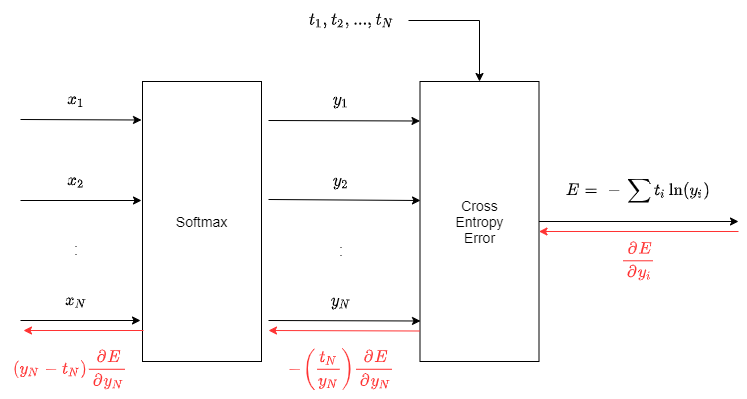

The diagram above was exported from draw.io. Its source (the exported page's mxGraphModel, read from the mxfile embedded in the PNG):
<mxGraphModel dx="65" dy="-820" grid="1" gridSize="10" guides="1" tooltips="1" connect="1" arrows="1" fold="1" page="1" pageScale="1" pageWidth="827" pageHeight="1169" background="#FFFFFF" math="1" shadow="0">
  <root>
    <mxCell id="0" />
    <mxCell id="1" parent="0" />
    <mxCell id="2" value="&lt;font color=&quot;#000000&quot;&gt;Softmax&lt;/font&gt;" style="rounded=0;whiteSpace=wrap;html=1;fontSize=14;fontColor=#FF3333;" parent="1" vertex="1">
      <mxGeometry x="1044" y="1841" width="119" height="280" as="geometry" />
    </mxCell>
    <mxCell id="3" value="" style="edgeStyle=orthogonalEdgeStyle;rounded=0;orthogonalLoop=1;jettySize=auto;html=1;strokeColor=#000000;fontSize=14;fontColor=#000000;" parent="1" source="4" edge="1">
      <mxGeometry relative="1" as="geometry">
        <mxPoint x="1640" y="1981" as="targetPoint" />
      </mxGeometry>
    </mxCell>
    <mxCell id="4" value="&lt;font color=&quot;#000000&quot;&gt;Cross&lt;br&gt;Entropy&lt;br&gt;Error&lt;br&gt;&lt;/font&gt;" style="rounded=0;whiteSpace=wrap;html=1;fontSize=14;fontColor=#FF3333;" parent="1" vertex="1">
      <mxGeometry x="1321.5" y="1841" width="119" height="280" as="geometry" />
    </mxCell>
    <mxCell id="5" value="&lt;span style=&quot;font-size: 14px ; white-space: nowrap&quot;&gt;`x_2`&lt;/span&gt;" style="text;html=1;strokeColor=none;fillColor=none;align=center;verticalAlign=middle;whiteSpace=wrap;rounded=0;fontSize=14;" parent="1" vertex="1">
      <mxGeometry x="957.5" y="1924.5" width="40" height="30" as="geometry" />
    </mxCell>
    <mxCell id="6" value="&lt;span style=&quot;font-size: 14px ; white-space: nowrap&quot;&gt;`x_N`&lt;/span&gt;" style="text;html=1;strokeColor=none;fillColor=none;align=center;verticalAlign=middle;whiteSpace=wrap;rounded=0;fontSize=14;" parent="1" vertex="1">
      <mxGeometry x="957.5000000000002" y="2044.5" width="40" height="30" as="geometry" />
    </mxCell>
    <mxCell id="7" value="" style="endArrow=classic;html=1;strokeColor=#000000;fontSize=14;fontColor=#FF3333;" parent="1" edge="1">
      <mxGeometry width="50" height="50" relative="1" as="geometry">
        <mxPoint x="922" y="2080" as="sourcePoint" />
        <mxPoint x="1042" y="2080" as="targetPoint" />
      </mxGeometry>
    </mxCell>
    <mxCell id="8" value="" style="endArrow=classic;html=1;strokeColor=#000000;fontSize=14;fontColor=#FF3333;" parent="1" edge="1">
      <mxGeometry width="50" height="50" relative="1" as="geometry">
        <mxPoint x="922" y="1960" as="sourcePoint" />
        <mxPoint x="1043" y="1960" as="targetPoint" />
      </mxGeometry>
    </mxCell>
    <mxCell id="9" value="" style="endArrow=classic;html=1;strokeColor=#000000;fontSize=14;fontColor=#FF3333;" parent="1" edge="1">
      <mxGeometry width="50" height="50" relative="1" as="geometry">
        <mxPoint x="922" y="1879" as="sourcePoint" />
        <mxPoint x="1043" y="1879.5" as="targetPoint" />
      </mxGeometry>
    </mxCell>
    <mxCell id="10" value=":" style="text;html=1;strokeColor=none;fillColor=none;align=center;verticalAlign=middle;whiteSpace=wrap;rounded=0;fontSize=16;" parent="1" vertex="1">
      <mxGeometry x="957.5000000000001" y="1989" width="40" height="40" as="geometry" />
    </mxCell>
    <mxCell id="11" value="&lt;span style=&quot;font-size: 14px ; white-space: nowrap&quot;&gt;`x_1`&lt;/span&gt;" style="text;html=1;strokeColor=none;fillColor=none;align=center;verticalAlign=middle;whiteSpace=wrap;rounded=0;fontSize=14;" parent="1" vertex="1">
      <mxGeometry x="957.5000000000001" y="1844" width="40" height="30" as="geometry" />
    </mxCell>
    <mxCell id="12" value="" style="endArrow=classic;html=1;strokeColor=#000000;fontSize=14;fontColor=#FF3333;" parent="1" edge="1">
      <mxGeometry width="50" height="50" relative="1" as="geometry">
        <mxPoint x="1170" y="1880" as="sourcePoint" />
        <mxPoint x="1321.5" y="1880.5" as="targetPoint" />
      </mxGeometry>
    </mxCell>
    <mxCell id="13" value="" style="endArrow=classic;html=1;strokeColor=#000000;fontSize=14;fontColor=#FF3333;" parent="1" edge="1">
      <mxGeometry width="50" height="50" relative="1" as="geometry">
        <mxPoint x="1170" y="1959" as="sourcePoint" />
        <mxPoint x="1322" y="1960" as="targetPoint" />
      </mxGeometry>
    </mxCell>
    <mxCell id="14" value="" style="endArrow=classic;html=1;strokeColor=#000000;fontSize=14;fontColor=#FF3333;" parent="1" edge="1">
      <mxGeometry width="50" height="50" relative="1" as="geometry">
        <mxPoint x="1170" y="2080" as="sourcePoint" />
        <mxPoint x="1322" y="2080.5" as="targetPoint" />
      </mxGeometry>
    </mxCell>
    <mxCell id="15" value="&lt;span style=&quot;font-size: 14px ; white-space: nowrap&quot;&gt;`y_2`&lt;/span&gt;" style="text;html=1;strokeColor=none;fillColor=none;align=center;verticalAlign=middle;whiteSpace=wrap;rounded=0;fontSize=14;" parent="1" vertex="1">
      <mxGeometry x="1222.5" y="1925.5" width="40" height="30" as="geometry" />
    </mxCell>
    <mxCell id="16" value="&lt;span style=&quot;font-size: 14px ; white-space: nowrap&quot;&gt;`y_N`&lt;/span&gt;" style="text;html=1;strokeColor=none;fillColor=none;align=center;verticalAlign=middle;whiteSpace=wrap;rounded=0;fontSize=14;" parent="1" vertex="1">
      <mxGeometry x="1222.5000000000002" y="2045.5" width="40" height="30" as="geometry" />
    </mxCell>
    <mxCell id="17" value=":" style="text;html=1;strokeColor=none;fillColor=none;align=center;verticalAlign=middle;whiteSpace=wrap;rounded=0;fontSize=16;" parent="1" vertex="1">
      <mxGeometry x="1222.5" y="1990" width="40" height="40" as="geometry" />
    </mxCell>
    <mxCell id="18" value="&lt;span style=&quot;font-size: 14px ; white-space: nowrap&quot;&gt;`y_1`&lt;/span&gt;" style="text;html=1;strokeColor=none;fillColor=none;align=center;verticalAlign=middle;whiteSpace=wrap;rounded=0;fontSize=14;" parent="1" vertex="1">
      <mxGeometry x="1222.5" y="1845" width="40" height="30" as="geometry" />
    </mxCell>
    <mxCell id="19" style="edgeStyle=orthogonalEdgeStyle;rounded=0;orthogonalLoop=1;jettySize=auto;html=1;entryX=0.5;entryY=0;entryDx=0;entryDy=0;strokeColor=#000000;fontSize=14;fontColor=#000000;" parent="1" source="20" target="4" edge="1">
      <mxGeometry relative="1" as="geometry" />
    </mxCell>
    <mxCell id="20" value="`t_1, t_2, ..., t_N`" style="text;html=1;strokeColor=none;fillColor=none;align=center;verticalAlign=middle;whiteSpace=wrap;rounded=0;fontSize=14;fontColor=#000000;" parent="1" vertex="1">
      <mxGeometry x="1197" y="1760" width="113" height="40" as="geometry" />
    </mxCell>
    <mxCell id="21" value="`E=-\sum t_i \ln(y_i)`" style="text;html=1;strokeColor=none;fillColor=none;align=center;verticalAlign=middle;whiteSpace=wrap;rounded=0;fontSize=14;fontColor=#000000;" parent="1" vertex="1">
      <mxGeometry x="1450" y="1921" width="180" height="58" as="geometry" />
    </mxCell>
    <mxCell id="22" value="" style="edgeStyle=orthogonalEdgeStyle;rounded=0;orthogonalLoop=1;jettySize=auto;html=1;strokeColor=#FF3333;fontSize=14;fontColor=#000000;" parent="1" edge="1">
      <mxGeometry relative="1" as="geometry">
        <mxPoint x="1640" y="1991" as="sourcePoint" />
        <mxPoint x="1440.5" y="1991" as="targetPoint" />
      </mxGeometry>
    </mxCell>
    <mxCell id="23" value="" style="endArrow=classic;html=1;strokeColor=#FF3333;fontSize=14;fontColor=#FF3333;" parent="1" edge="1">
      <mxGeometry width="50" height="50" relative="1" as="geometry">
        <mxPoint x="1321.5" y="2090.5" as="sourcePoint" />
        <mxPoint x="1170" y="2090" as="targetPoint" />
      </mxGeometry>
    </mxCell>
    <mxCell id="24" value="" style="endArrow=classic;html=1;strokeColor=#FF3333;fontSize=14;fontColor=#FF3333;" parent="1" edge="1">
      <mxGeometry width="50" height="50" relative="1" as="geometry">
        <mxPoint x="1045" y="2090" as="sourcePoint" />
        <mxPoint x="925" y="2090" as="targetPoint" />
      </mxGeometry>
    </mxCell>
    <mxCell id="25" value="`\frac{∂E}{∂y_i}`" style="text;html=1;strokeColor=none;fillColor=none;align=center;verticalAlign=middle;whiteSpace=wrap;rounded=0;fontSize=14;fontColor=#FF3333;" parent="1" vertex="1">
      <mxGeometry x="1470" y="1991" width="140" height="58" as="geometry" />
    </mxCell>
    <mxCell id="26" value="`-(\frac{t_N}{y_N})\frac{∂E}{∂y_N}`" style="text;html=1;strokeColor=none;fillColor=none;align=center;verticalAlign=middle;whiteSpace=wrap;rounded=0;fontSize=14;fontColor=#FF3333;" parent="1" vertex="1">
      <mxGeometry x="1172.5" y="2100" width="140" height="58" as="geometry" />
    </mxCell>
    <mxCell id="27" value="`(y_N-t_N)\frac{∂E}{∂y_N}`" style="text;html=1;strokeColor=none;fillColor=none;align=center;verticalAlign=middle;whiteSpace=wrap;rounded=0;fontSize=14;fontColor=#FF3333;" parent="1" vertex="1">
      <mxGeometry x="902" y="2100" width="140" height="58" as="geometry" />
    </mxCell>
  </root>
</mxGraphModel>